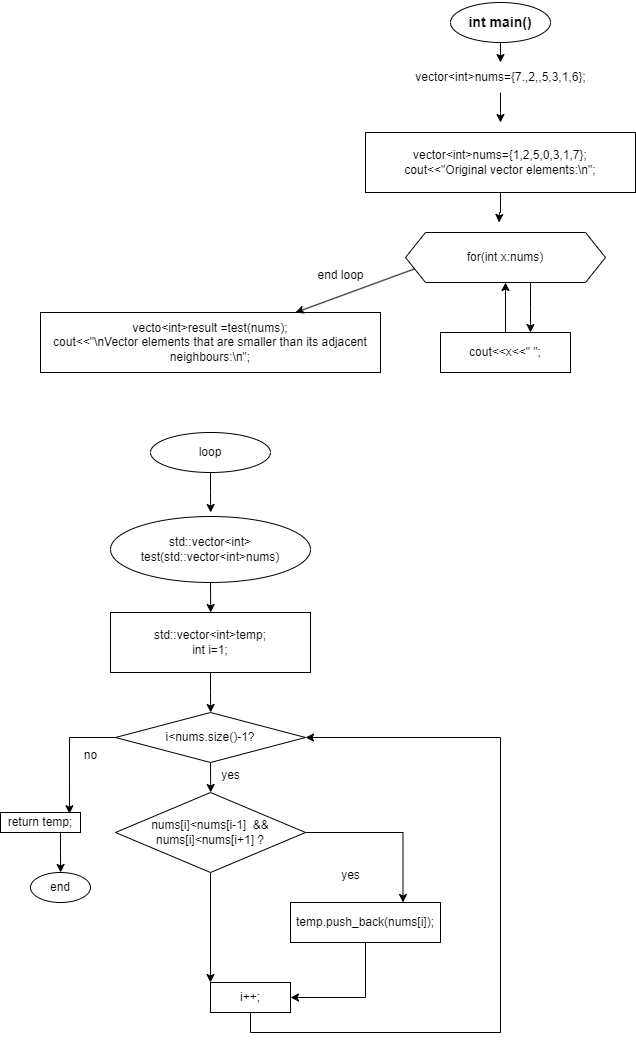

The diagram above was exported from draw.io. Its source (the exported page's mxGraphModel, read from the mxfile embedded in the PNG):
<mxGraphModel dx="1372" dy="522" grid="1" gridSize="10" guides="1" tooltips="1" connect="1" arrows="1" fold="1" page="1" pageScale="1" pageWidth="827" pageHeight="1169" math="0" shadow="0">
  <root>
    <mxCell id="0" />
    <mxCell id="1" parent="0" />
    <mxCell id="7KUcLmnX6iQwz6cdMV92-2" style="edgeStyle=orthogonalEdgeStyle;rounded=0;orthogonalLoop=1;jettySize=auto;html=1;exitX=0.5;exitY=1;exitDx=0;exitDy=0;" edge="1" parent="1" source="7KUcLmnX6iQwz6cdMV92-1">
      <mxGeometry relative="1" as="geometry">
        <mxPoint x="740" y="90" as="targetPoint" />
      </mxGeometry>
    </mxCell>
    <mxCell id="7KUcLmnX6iQwz6cdMV92-1" value="&lt;h3&gt;int main()&lt;/h3&gt;" style="ellipse;whiteSpace=wrap;html=1;" vertex="1" parent="1">
      <mxGeometry x="690" y="30" width="100" height="40" as="geometry" />
    </mxCell>
    <mxCell id="7KUcLmnX6iQwz6cdMV92-7" style="edgeStyle=orthogonalEdgeStyle;rounded=0;orthogonalLoop=1;jettySize=auto;html=1;" edge="1" parent="1" source="7KUcLmnX6iQwz6cdMV92-4">
      <mxGeometry relative="1" as="geometry">
        <mxPoint x="740" y="150" as="targetPoint" />
      </mxGeometry>
    </mxCell>
    <mxCell id="7KUcLmnX6iQwz6cdMV92-4" value="vector&amp;lt;int&amp;gt;nums={7.,2,,5,3,1,6};" style="text;html=1;align=center;verticalAlign=middle;resizable=0;points=[];autosize=1;strokeColor=none;fillColor=none;" vertex="1" parent="1">
      <mxGeometry x="645" y="90" width="190" height="30" as="geometry" />
    </mxCell>
    <mxCell id="7KUcLmnX6iQwz6cdMV92-10" style="edgeStyle=orthogonalEdgeStyle;rounded=0;orthogonalLoop=1;jettySize=auto;html=1;" edge="1" parent="1" source="7KUcLmnX6iQwz6cdMV92-8">
      <mxGeometry relative="1" as="geometry">
        <mxPoint x="738.5" y="250" as="targetPoint" />
      </mxGeometry>
    </mxCell>
    <mxCell id="7KUcLmnX6iQwz6cdMV92-8" value="vector&amp;lt;int&amp;gt;nums={1,2,5,0,3,1,7};&lt;br&gt;cout&amp;lt;&amp;lt;&quot;Original vector elements:\n&quot;;" style="rounded=0;whiteSpace=wrap;html=1;" vertex="1" parent="1">
      <mxGeometry x="605" y="160" width="270" height="60" as="geometry" />
    </mxCell>
    <mxCell id="7KUcLmnX6iQwz6cdMV92-14" style="edgeStyle=orthogonalEdgeStyle;rounded=0;orthogonalLoop=1;jettySize=auto;html=1;exitX=0.625;exitY=1;exitDx=0;exitDy=0;" edge="1" parent="1" source="7KUcLmnX6iQwz6cdMV92-13">
      <mxGeometry relative="1" as="geometry">
        <mxPoint x="770" y="360" as="targetPoint" />
      </mxGeometry>
    </mxCell>
    <mxCell id="7KUcLmnX6iQwz6cdMV92-13" value="for(int x:nums)" style="shape=hexagon;perimeter=hexagonPerimeter2;whiteSpace=wrap;html=1;fixedSize=1;" vertex="1" parent="1">
      <mxGeometry x="645" y="260" width="200" height="50" as="geometry" />
    </mxCell>
    <mxCell id="7KUcLmnX6iQwz6cdMV92-21" style="edgeStyle=orthogonalEdgeStyle;rounded=0;orthogonalLoop=1;jettySize=auto;html=1;exitX=0.5;exitY=0;exitDx=0;exitDy=0;entryX=0.5;entryY=1;entryDx=0;entryDy=0;" edge="1" parent="1" source="7KUcLmnX6iQwz6cdMV92-15" target="7KUcLmnX6iQwz6cdMV92-13">
      <mxGeometry relative="1" as="geometry" />
    </mxCell>
    <mxCell id="7KUcLmnX6iQwz6cdMV92-15" value="cout&amp;lt;&amp;lt;x&amp;lt;&amp;lt;&quot; &quot;;" style="rounded=0;whiteSpace=wrap;html=1;" vertex="1" parent="1">
      <mxGeometry x="680" y="360" width="130" height="40" as="geometry" />
    </mxCell>
    <mxCell id="7KUcLmnX6iQwz6cdMV92-16" value="vecto&amp;lt;int&amp;gt;result =test(nums);&lt;br&gt;cout&amp;lt;&amp;lt;&quot;\nVector elements that are smaller than its adjacent neighbours:\n&quot;;" style="rounded=0;whiteSpace=wrap;html=1;" vertex="1" parent="1">
      <mxGeometry x="280" y="340" width="340" height="60" as="geometry" />
    </mxCell>
    <mxCell id="7KUcLmnX6iQwz6cdMV92-19" value="" style="endArrow=classic;html=1;rounded=0;entryX=0.75;entryY=0;entryDx=0;entryDy=0;exitX=0;exitY=0.75;exitDx=0;exitDy=0;" edge="1" parent="1" source="7KUcLmnX6iQwz6cdMV92-13" target="7KUcLmnX6iQwz6cdMV92-16">
      <mxGeometry width="50" height="50" relative="1" as="geometry">
        <mxPoint x="450" y="400" as="sourcePoint" />
        <mxPoint x="500" y="350" as="targetPoint" />
      </mxGeometry>
    </mxCell>
    <mxCell id="7KUcLmnX6iQwz6cdMV92-22" value="end loop&lt;br&gt;" style="text;html=1;align=center;verticalAlign=middle;resizable=0;points=[];autosize=1;strokeColor=none;fillColor=none;" vertex="1" parent="1">
      <mxGeometry x="545" y="288" width="70" height="30" as="geometry" />
    </mxCell>
    <mxCell id="7KUcLmnX6iQwz6cdMV92-24" style="edgeStyle=orthogonalEdgeStyle;rounded=0;orthogonalLoop=1;jettySize=auto;html=1;exitX=0.5;exitY=1;exitDx=0;exitDy=0;" edge="1" parent="1" source="7KUcLmnX6iQwz6cdMV92-23">
      <mxGeometry relative="1" as="geometry">
        <mxPoint x="450.16666666666674" y="540" as="targetPoint" />
      </mxGeometry>
    </mxCell>
    <mxCell id="7KUcLmnX6iQwz6cdMV92-23" value="loop" style="ellipse;whiteSpace=wrap;html=1;" vertex="1" parent="1">
      <mxGeometry x="390" y="460" width="120" height="40" as="geometry" />
    </mxCell>
    <mxCell id="7KUcLmnX6iQwz6cdMV92-31" style="edgeStyle=orthogonalEdgeStyle;rounded=0;orthogonalLoop=1;jettySize=auto;html=1;exitX=0.5;exitY=1;exitDx=0;exitDy=0;" edge="1" parent="1" source="7KUcLmnX6iQwz6cdMV92-27">
      <mxGeometry relative="1" as="geometry">
        <mxPoint x="450.16666666666674" y="640" as="targetPoint" />
      </mxGeometry>
    </mxCell>
    <mxCell id="7KUcLmnX6iQwz6cdMV92-27" value="std::vector&amp;lt;int&amp;gt;&lt;br&gt;test(std::vector&amp;lt;int&amp;gt;nums)" style="ellipse;whiteSpace=wrap;html=1;" vertex="1" parent="1">
      <mxGeometry x="350" y="544" width="200" height="66" as="geometry" />
    </mxCell>
    <mxCell id="7KUcLmnX6iQwz6cdMV92-33" style="edgeStyle=orthogonalEdgeStyle;rounded=0;orthogonalLoop=1;jettySize=auto;html=1;exitX=0.5;exitY=1;exitDx=0;exitDy=0;" edge="1" parent="1" source="7KUcLmnX6iQwz6cdMV92-32">
      <mxGeometry relative="1" as="geometry">
        <mxPoint x="450.16666666666674" y="740" as="targetPoint" />
      </mxGeometry>
    </mxCell>
    <mxCell id="7KUcLmnX6iQwz6cdMV92-32" value="std::vector&amp;lt;int&amp;gt;temp;&lt;br&gt;int i=1;" style="rounded=0;whiteSpace=wrap;html=1;" vertex="1" parent="1">
      <mxGeometry x="350" y="640" width="200" height="60" as="geometry" />
    </mxCell>
    <mxCell id="7KUcLmnX6iQwz6cdMV92-36" style="edgeStyle=orthogonalEdgeStyle;rounded=0;orthogonalLoop=1;jettySize=auto;html=1;exitX=0.5;exitY=1;exitDx=0;exitDy=0;" edge="1" parent="1" source="7KUcLmnX6iQwz6cdMV92-34">
      <mxGeometry relative="1" as="geometry">
        <mxPoint x="450.16666666666674" y="820" as="targetPoint" />
      </mxGeometry>
    </mxCell>
    <mxCell id="7KUcLmnX6iQwz6cdMV92-34" value="i&amp;lt;nums.size()-1?" style="shape=hexagon;perimeter=hexagonPerimeter2;whiteSpace=wrap;html=1;fixedSize=1;size=100;" vertex="1" parent="1">
      <mxGeometry x="355" y="740" width="190" height="50" as="geometry" />
    </mxCell>
    <mxCell id="7KUcLmnX6iQwz6cdMV92-47" style="edgeStyle=orthogonalEdgeStyle;rounded=0;orthogonalLoop=1;jettySize=auto;html=1;exitX=1;exitY=0.5;exitDx=0;exitDy=0;entryX=0.75;entryY=0;entryDx=0;entryDy=0;" edge="1" parent="1" source="7KUcLmnX6iQwz6cdMV92-37" target="7KUcLmnX6iQwz6cdMV92-46">
      <mxGeometry relative="1" as="geometry" />
    </mxCell>
    <mxCell id="7KUcLmnX6iQwz6cdMV92-53" style="edgeStyle=orthogonalEdgeStyle;rounded=0;orthogonalLoop=1;jettySize=auto;html=1;exitX=0.5;exitY=1;exitDx=0;exitDy=0;entryX=0;entryY=0;entryDx=0;entryDy=0;" edge="1" parent="1" source="7KUcLmnX6iQwz6cdMV92-37" target="7KUcLmnX6iQwz6cdMV92-51">
      <mxGeometry relative="1" as="geometry" />
    </mxCell>
    <mxCell id="7KUcLmnX6iQwz6cdMV92-37" value="nums[i]&amp;lt;nums[i-1]&amp;nbsp; &amp;amp;&amp;amp;&lt;br&gt;nums[i]&amp;lt;nums[i+1] ?" style="rhombus;whiteSpace=wrap;html=1;" vertex="1" parent="1">
      <mxGeometry x="355" y="820" width="190" height="80" as="geometry" />
    </mxCell>
    <mxCell id="7KUcLmnX6iQwz6cdMV92-41" style="edgeStyle=orthogonalEdgeStyle;rounded=0;orthogonalLoop=1;jettySize=auto;html=1;exitX=0.75;exitY=1;exitDx=0;exitDy=0;" edge="1" parent="1" source="7KUcLmnX6iQwz6cdMV92-38">
      <mxGeometry relative="1" as="geometry">
        <mxPoint x="300.16666666666674" y="900" as="targetPoint" />
      </mxGeometry>
    </mxCell>
    <mxCell id="7KUcLmnX6iQwz6cdMV92-38" value="return temp;" style="rounded=0;whiteSpace=wrap;html=1;" vertex="1" parent="1">
      <mxGeometry x="240" y="840" width="80" height="20" as="geometry" />
    </mxCell>
    <mxCell id="7KUcLmnX6iQwz6cdMV92-40" style="edgeStyle=orthogonalEdgeStyle;rounded=0;orthogonalLoop=1;jettySize=auto;html=1;exitX=0;exitY=0.5;exitDx=0;exitDy=0;entryX=0.862;entryY=0.063;entryDx=0;entryDy=0;entryPerimeter=0;" edge="1" parent="1" source="7KUcLmnX6iQwz6cdMV92-34" target="7KUcLmnX6iQwz6cdMV92-38">
      <mxGeometry relative="1" as="geometry" />
    </mxCell>
    <mxCell id="7KUcLmnX6iQwz6cdMV92-43" value="end" style="ellipse;whiteSpace=wrap;html=1;" vertex="1" parent="1">
      <mxGeometry x="270" y="900" width="60" height="30" as="geometry" />
    </mxCell>
    <mxCell id="7KUcLmnX6iQwz6cdMV92-52" style="edgeStyle=orthogonalEdgeStyle;rounded=0;orthogonalLoop=1;jettySize=auto;html=1;exitX=0.5;exitY=1;exitDx=0;exitDy=0;entryX=1;entryY=0.5;entryDx=0;entryDy=0;" edge="1" parent="1" source="7KUcLmnX6iQwz6cdMV92-46" target="7KUcLmnX6iQwz6cdMV92-51">
      <mxGeometry relative="1" as="geometry" />
    </mxCell>
    <mxCell id="7KUcLmnX6iQwz6cdMV92-46" value="temp.push_back(nums[i]);" style="rounded=0;whiteSpace=wrap;html=1;" vertex="1" parent="1">
      <mxGeometry x="530" y="930" width="150" height="40" as="geometry" />
    </mxCell>
    <mxCell id="7KUcLmnX6iQwz6cdMV92-48" value="no" style="text;html=1;align=center;verticalAlign=middle;resizable=0;points=[];autosize=1;strokeColor=none;fillColor=none;" vertex="1" parent="1">
      <mxGeometry x="310" y="768" width="40" height="30" as="geometry" />
    </mxCell>
    <mxCell id="7KUcLmnX6iQwz6cdMV92-49" value="yes" style="text;html=1;align=center;verticalAlign=middle;resizable=0;points=[];autosize=1;strokeColor=none;fillColor=none;" vertex="1" parent="1">
      <mxGeometry x="450" y="788" width="40" height="30" as="geometry" />
    </mxCell>
    <mxCell id="7KUcLmnX6iQwz6cdMV92-50" value="yes" style="text;html=1;align=center;verticalAlign=middle;resizable=0;points=[];autosize=1;strokeColor=none;fillColor=none;" vertex="1" parent="1">
      <mxGeometry x="570" y="888" width="40" height="30" as="geometry" />
    </mxCell>
    <mxCell id="7KUcLmnX6iQwz6cdMV92-54" style="edgeStyle=orthogonalEdgeStyle;rounded=0;orthogonalLoop=1;jettySize=auto;html=1;exitX=0.5;exitY=1;exitDx=0;exitDy=0;entryX=1;entryY=0.5;entryDx=0;entryDy=0;" edge="1" parent="1" source="7KUcLmnX6iQwz6cdMV92-51" target="7KUcLmnX6iQwz6cdMV92-34">
      <mxGeometry relative="1" as="geometry">
        <mxPoint x="851.8823960248162" y="1020" as="targetPoint" />
        <Array as="points">
          <mxPoint x="490" y="1060" />
          <mxPoint x="740" y="1060" />
          <mxPoint x="740" y="765" />
        </Array>
      </mxGeometry>
    </mxCell>
    <mxCell id="7KUcLmnX6iQwz6cdMV92-51" value="i++;" style="rounded=0;whiteSpace=wrap;html=1;" vertex="1" parent="1">
      <mxGeometry x="450" y="1010" width="80" height="30" as="geometry" />
    </mxCell>
  </root>
</mxGraphModel>